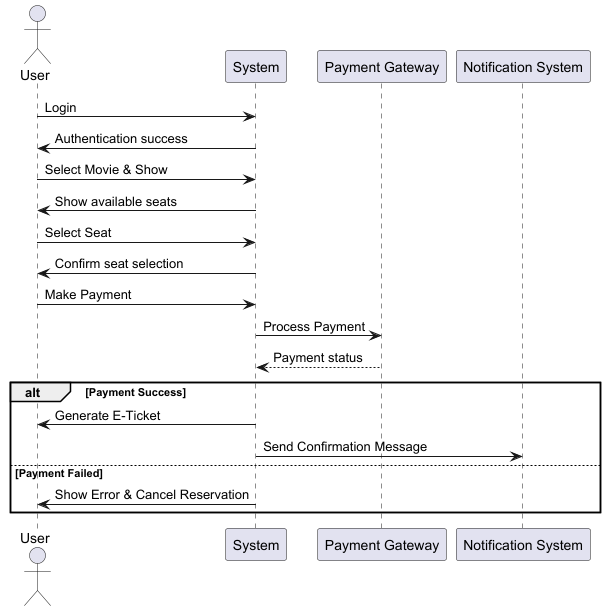

The diagram above was rendered by PlantUML. Its source (embedded in the PNG):
@startuml
actor User
participant System
participant "Payment Gateway" as PG
participant "Notification System" as NS

User -> System: Login
System -> User: Authentication success

User -> System: Select Movie & Show
System -> User: Show available seats

User -> System: Select Seat
System -> User: Confirm seat selection

User -> System: Make Payment
System -> PG: Process Payment
PG --> System: Payment status
alt Payment Success
    System -> User: Generate E-Ticket
    System -> NS: Send Confirmation Message
else Payment Failed
    System -> User: Show Error & Cancel Reservation
end
@enduml